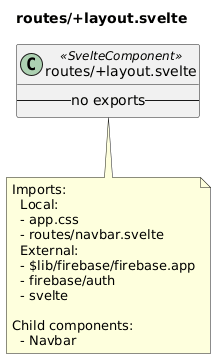

The diagram above was rendered by PlantUML. Its source (embedded in the PNG):
@startuml routes__layout_svelte
title routes/+layout.svelte
class "routes/+layout.svelte" as routes__layout_svelte <<SvelteComponent>> {
  -- no exports --
}
note bottom of routes__layout_svelte
  Imports:
    Local:
    - app.css
    - routes/navbar.svelte
    External:
    - $lib/firebase/firebase.app
    - firebase/auth
    - svelte
  
  Child components:
    - Navbar
end note
@enduml